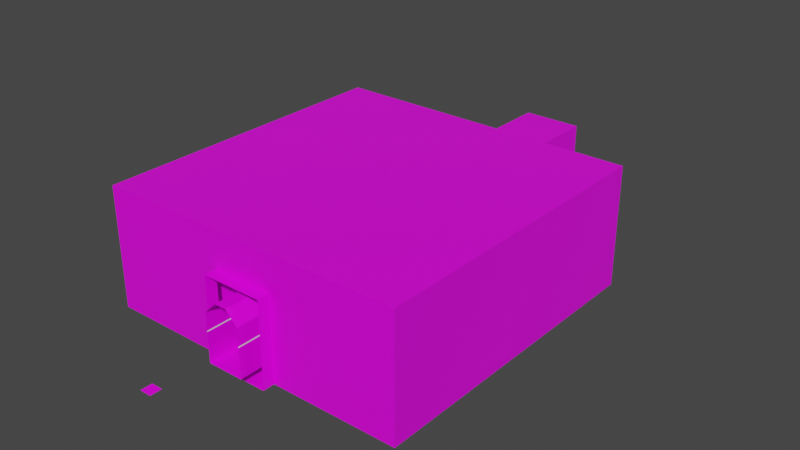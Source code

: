 # Source: tutorial_facilityRoomPushing1.blend  (saved by Blender 2.81.16; exported with 4.5.12 LTS)
import bpy
from mathutils import Matrix  # noqa: F401  (used for matrix-valued properties, if any)

bpy.ops.wm.read_factory_settings(use_empty=True)
scene = bpy.context.scene
scene.name = 'Scene'

# ---- collections
col_collection = bpy.data.collections.new('Collection'); scene.collection.children.link(col_collection)

# ---- images (referenced by path relative to the original .blend; pixels are not part of the script)
import os
ASSET_DIR = os.environ.get("B2B_ASSET_DIR", "")  # directory of the original .blend (textures are referenced by path, not embedded)
HERE = os.path.dirname(os.path.abspath(__file__))  # packed textures are extracted next to this script under _unpacked/

def load_image(name, relpath, width, height, colorspace="sRGB"):
    """Load a texture the original file referenced (path relative to the .blend, or extracted next to this script)."""
    p = next((c for c in (os.path.join(HERE, relpath), os.path.join(ASSET_DIR, relpath)) if relpath and os.path.exists(c)), "")
    if p:
        img = bpy.data.images.load(p, check_existing=True)
        img.name = name
    else:  # same state as the original file: an image datablock whose file is absent (Cycles renders it pink)
        img = bpy.data.images.new(name, width, height)
        img.source = "FILE"
        img.filepath = "//" + (relpath or name)
    img.colorspace_settings.name = colorspace
    return img
img_tile_png = load_image('tile.png', 'tile.png', 1024, 1024, 'sRGB')

# ---- materials (node trees are filled in below, after node groups)
mat_material = bpy.data.materials.new('Material')
mat_material.alpha_threshold = 0.0
mat_material.use_transparent_shadow = False
mat_material.line_color = (0.0, 0.0, 0.0, 1.0)
mat_material_002 = bpy.data.materials.new('Material.002')
mat_material_002.use_transparent_shadow = False

# ---- material node trees
mat_material.use_nodes = True; mat_material.node_tree.nodes.clear()
_N = mat_material.node_tree.nodes; _L = mat_material.node_tree.links
n0 = _N.new('ShaderNodeOutputMaterial'); n0.name = 'Material Output'; n0.location = (300, 300)
n1 = _N.new('ShaderNodeBsdfPrincipled'); n1.name = 'Principled BSDF'; n1.location = (10, 300)
n1.distribution = 'GGX'
n1.subsurface_method = 'BURLEY'
n1.inputs[2].default_value = 0.4
n1.inputs[3].default_value = 1.45
n1.inputs[27].default_value = (0.0, 0.0, 0.0, 1.0)
n1.inputs[28].default_value = 1.0
n2 = _N.new('ShaderNodeTexImage'); n2.name = 'Image Texture'; n2.location = (-190, 275)
n2.image = img_tile_png
_L.new(n1.outputs[0], n0.inputs[0])
_L.new(n2.outputs[0], n1.inputs[0])
n0.is_active_output = True
mat_material_002.use_nodes = True; mat_material_002.node_tree.nodes.clear()
_N = mat_material_002.node_tree.nodes; _L = mat_material_002.node_tree.links
n0 = _N.new('ShaderNodeOutputMaterial'); n0.name = 'Material Output'; n0.location = (300, 300)
n1 = _N.new('ShaderNodeBsdfPrincipled'); n1.name = 'Principled BSDF'; n1.location = (10, 300)
n1.distribution = 'GGX'
n1.subsurface_method = 'BURLEY'
n1.inputs[3].default_value = 1.45
n1.inputs[27].default_value = (0.0, 0.0, 0.0, 1.0)
n1.inputs[28].default_value = 1.0
_L.new(n1.outputs[0], n0.inputs[0])
n0.is_active_output = True

# ---- world
world_world = bpy.data.worlds.new('World'); scene.world = world_world
world_world.use_nodes = True; world_world.node_tree.nodes.clear()
_N = world_world.node_tree.nodes; _L = world_world.node_tree.links
n0 = _N.new('ShaderNodeOutputWorld'); n0.name = 'World Output'; n0.location = (300, 300)
n1 = _N.new('ShaderNodeBackground'); n1.name = 'Background'; n1.location = (10, 300)
n1.inputs[0].default_value = (0.05088, 0.05088, 0.05088, 1.0)
_L.new(n1.outputs[0], n0.inputs[0])
n0.is_active_output = True
world_world.color = (0.05088, 0.05088, 0.05088)
world_world.use_sun_shadow = False
world_world.sun_shadow_jitter_overblur = 0.0

# ---- meshes
me_cube_001 = bpy.data.meshes.new('Cube.001')
me_cube_001.from_pydata([(-1.5, 1.0, 0.0), (-1.5, 1.0, 4.0), (1.5, 1.0, 0.0), (1.5, 1.0, 4.0), (-0.5, 1.0, 5.0), (0.5, 1.0, 5.0), (-1.5, 25.0, 0.0), (1.5, 25.0, 0.0), (12.0, 1.0, 0.0), (12.0, 25.0, 0.0), (-12.0, 1.0, 0.0), (-12.0, 25.0, 0.0), (1.5, 38.0, 0.0), (-1.5, 38.0, 0.0), (12.0, 1.0, 8.0), (12.0, 25.0, 8.0), (-12.0, 1.0, 8.0), (-12.0, 25.0, 8.0), (-1.5, 25.0, 4.0), (-12.0, 25.0, 4.0), (-12.0, 1.0, 4.0), (12.0, 25.0, 4.0), (1.5, 25.0, 4.0), (12.0, 1.0, 4.0), (-12.0, 25.0, 5.0), (0.5, 25.0, 5.0), (-12.0, 1.0, 5.0), (-0.5, 25.0, 5.0), (12.0, 25.0, 5.0), (12.0, 1.0, 5.0), (-1.5, 38.0, 4.0), (1.5, 38.0, 4.0), (0.5, 38.0, 5.0), (-0.5, 38.0, 5.0), (1.5, 1.0, 2.45), (12.0, 1.0, 2.45), (1.5, 25.0, 2.45), (1.5, 38.0, 2.45), (12.0, 25.0, 2.45), (-1.5, 1.0, 2.45), (-1.5, 38.0, 2.45), (-1.5, 25.0, 2.45), (-12.0, 25.0, 2.45), (-12.0, 1.0, 2.45), (-12.0, 25.0, 2.55), (-12.0, 1.0, 2.55), (-1.5, 1.0, 2.55), (-1.5, 38.0, 2.55), (-1.5, 25.0, 2.55), (1.5, 1.0, 2.55), (12.0, 1.0, 2.55), (1.5, 25.0, 2.55), (1.5, 38.0, 2.55), (12.0, 25.0, 2.55), (-1.5, -2.0, 0.0), (-1.5, -2.0, 4.0), (1.5, -2.0, 0.0), (1.5, -2.0, 4.0), (-0.5, -2.0, 5.0), (0.5, -2.0, 5.0), (1.5, -2.0, 2.45), (-1.5, -2.0, 2.45), (-1.5, -2.0, 2.55), (1.5, -2.0, 2.55)], [], [(2, 7, 6, 0), (2, 8, 9, 7), (6, 11, 10, 0), (22, 25, 32, 31), (15, 17, 24, 27, 25, 28), (29, 14, 15, 28), (24, 17, 16, 26), (44, 19, 20, 45), (48, 18, 19, 44), (25, 27, 33, 32), (19, 24, 26, 20), (23, 29, 28, 21), (21, 28, 25, 22), (18, 27, 24, 19), (3, 5, 29, 23), (4, 1, 20, 26), (39, 0, 10, 43), (5, 4, 26, 16, 14, 29), (15, 14, 16, 17), (27, 18, 30, 33), (41, 6, 13, 40), (6, 7, 12, 13), (49, 3, 23, 50), (2, 34, 35, 8), (50, 23, 21, 53), (9, 38, 36, 7), (51, 22, 31, 52), (7, 36, 37, 12), (8, 35, 38, 9), (53, 21, 22, 51), (48, 41, 40, 47), (46, 39, 43, 45), (6, 41, 42, 11), (11, 42, 43, 10), (1, 46, 45, 20), (18, 48, 47, 30), (41, 48, 44, 42), (42, 44, 45, 43), (38, 53, 51, 36), (36, 51, 52, 37), (35, 50, 53, 38), (34, 49, 50, 35), (5, 3, 57, 59), (39, 46, 62, 61), (49, 34, 60, 63), (46, 1, 55, 62), (3, 49, 63, 57), (4, 5, 59, 58), (0, 39, 61, 54), (1, 4, 58, 55), (2, 0, 54, 56), (34, 2, 56, 60)])
me_cube_001.polygons.foreach_set('material_index', [0, 0, 0, 0, 0, 0, 0, 0, 0, 0, 0, 0, 0, 0, 0, 0, 0, 0, 0, 0, 0, 0, 0, 0, 0, 0, 0, 0, 0, 0, 1, 1, 0, 0, 0, 0, 1, 1, 1, 1, 1, 1, 0, 1, 1, 0, 0, 0, 0, 0, 0, 0])
_uv = me_cube_001.uv_layers.new(name='UVMap')
_uv.uv.foreach_set('vector', [10.5, 24.0, 10.5, 5.395e-06, 13.5, 2.697e-06, 13.5, 24.0, 10.5, 24.0, 0.0, 24.0, 2.697e-06, 0.0, 10.5, 5.395e-06, 13.5, 2.697e-06, 24.0, 2.697e-06, 24.0, 24.0, 13.5, 24.0, 8.5, 0.0, 7.5, 0.0, 7.5, 13.0, 8.5, 13.0, 24.0, 8.0, 0.0, 8.0, 1.812e-05, 5.0, 11.5, 5.0, 12.5, 5.0, 24.0, 5.0, 3.0, 24.0, 1.907e-06, 24.0, 0.0, 0.0, 3.0, 0.0, 3.0, 24.0, 6.676e-06, 24.0, 0.0, 2.503e-06, 3.0, 1.431e-06, 5.45, 24.0, 4.0, 24.0, 4.0, 1.192e-06, 5.45, 8.345e-07, 10.5, 2.55, 10.5, 4.0, 2.384e-05, 4.0, 2.956e-05, 2.55, 7.5, 0.0, 6.5, 0.0, 6.5, 13.0, 7.5, 13.0, 4.0, 24.0, 3.0, 24.0, 3.0, 1.431e-06, 4.0, 1.192e-06, 4.0, 24.0, 3.0, 24.0, 3.0, 0.0, 4.0, 0.0, 24.0, 4.0, 24.0, 5.0, 12.5, 5.0, 13.5, 4.0, 10.5, 4.0, 11.5, 5.0, 1.812e-05, 5.0, 2.384e-05, 4.0, 4.0, 13.5, 5.0, 12.5, 5.0, 24.0, 4.0, 24.0, 5.0, 11.5, 4.0, 10.5, 4.0, 0.0, 5.0, 9.537e-07, 2.45, 10.5, 7.153e-06, 10.5, 0.0, 9.537e-07, 2.45, 0.0, 5.0, 12.5, 5.0, 11.5, 5.0, 9.537e-07, 8.0, 9.537e-07, 8.0, 24.0, 5.0, 24.0, 3.815e-06, 24.0, 0.0, 0.0, 24.0, 1.907e-06, 24.0, 24.0, 6.5, 0.0, 5.5, 0.0, 5.5, 13.0, 6.5, 13.0, 5.722e-06, 2.45, 0.0, 2.48e-05, 13.0, 0.0, 13.0, 2.45, 13.0, 0.5, 13.0, 3.5, 0.0, 3.5, 0.0, 0.5, 2.55, 13.5, 4.0, 13.5, 4.0, 24.0, 2.55, 24.0, 2.05e-05, 13.5, 2.45, 13.5, 2.45, 24.0, 8.154e-05, 24.0, 5.45, 24.0, 4.0, 24.0, 4.0, 0.0, 5.45, 0.0, 7.927e-07, 8.0, 2.45, 8.0, 2.45, 18.5, 0.0, 18.5, 7.629e-06, 1.45, 0.0, 4.339e-05, 13.0, 0.0, 13.0, 1.45, 0.0, 4.0, 3.815e-06, 1.55, 13.0, 1.55, 13.0, 4.0, 8.0, 24.0, 5.55, 24.0, 5.55, 0.0, 8.0, 0.0, 24.0, 2.55, 24.0, 4.0, 13.5, 4.0, 13.5, 2.55, 5.722e-06, 2.55, 5.722e-06, 2.45, 13.0, 2.45, 13.0, 2.55, 2.55, 10.5, 2.45, 10.5, 2.45, 0.0, 2.55, 0.0, 10.5, 6.723e-05, 10.5, 2.45, 3.052e-05, 2.45, 4.673e-05, 0.0, 8.0, 24.0, 5.55, 24.0, 5.55, 8.345e-07, 8.0, 0.0, 4.0, 10.5, 2.55, 10.5, 2.55, 0.0, 4.0, 0.0, 0.0, 4.0, 5.722e-06, 2.55, 13.0, 2.55, 13.0, 4.0, 10.5, 2.45, 10.5, 2.55, 2.956e-05, 2.55, 3.052e-05, 2.45, 5.55, 24.0, 5.45, 24.0, 5.45, 8.345e-07, 5.55, 8.345e-07, 24.0, 2.45, 24.0, 2.55, 13.5, 2.55, 13.5, 2.45, 3.815e-06, 1.55, 7.629e-06, 1.45, 13.0, 1.45, 13.0, 1.55, 5.55, 24.0, 5.45, 24.0, 5.45, 0.0, 5.55, 0.0, 2.45, 13.5, 2.55, 13.5, 2.55, 24.0, 2.45, 24.0, 2.5, 3.0, 3.5, 3.0, 3.5, 0.0, 2.5, 0.0, 1.192e-07, 1.55, 1.192e-07, 1.45, 3.0, 1.45, 3.0, 1.55, 1.788e-07, 2.55, 1.192e-07, 2.45, 3.0, 2.45, 3.0, 2.55, 1.192e-07, 1.45, 1.788e-07, 0.0, 3.0, 0.0, 3.0, 1.45, 0.0, 4.0, 1.788e-07, 2.55, 3.0, 2.55, 3.0, 4.0, 1.5, 3.0, 2.5, 3.0, 2.5, 0.0, 1.5, 0.0, 0.0, 4.0, 1.192e-07, 1.55, 3.0, 1.55, 3.0, 4.0, 0.5, 3.0, 1.5, 3.0, 1.5, 0.0, 0.5, 0.0, 0.5, 0.0, 3.5, 0.0, 3.5, 3.0, 0.5, 3.0, 0.0, 2.45, 2.384e-07, 0.0, 3.0, 2.623e-07, 3.0, 2.45])
me_cube_001.materials.append(mat_material)
me_cube_001.materials.append(mat_material_002)
me_cube_001.use_remesh_fix_poles = True
me_cube_001.use_remesh_preserve_attributes = False
me_cube_001.use_mirror_vertex_groups = False
me_cube_001.update()
me_cube = bpy.data.meshes.new('Cube')
me_cube.from_pydata([(-13.0, 0.0, -1.0), (-13.0, 0.0, 9.0), (-13.0, 26.0, -1.0), (-13.0, 26.0, 9.0), (13.0, 0.0, -1.0), (13.0, 0.0, 9.0), (13.0, 26.0, -1.0), (13.0, 26.0, 9.0), (-2.5, 0.0, 9.0), (2.5, 0.0, 9.0), (2.5, 26.0, -1.0), (-2.5, 26.0, -1.0), (-2.5, 26.0, 9.0), (2.5, 26.0, 9.0), (-2.5, 0.0, -1.0), (2.5, 0.0, -1.0), (-13.0, 0.0, 6.0), (-13.0, 26.0, 6.0), (13.0, 26.0, 6.0), (13.0, 0.0, 6.0), (2.5, 0.0, 6.0), (-2.5, 0.0, 6.0), (-2.5, 26.0, 6.0), (2.5, 26.0, 6.0), (-2.5, -1.0, -1.0), (2.5, -1.0, -1.0), (2.5, -1.0, 6.0), (-2.5, -1.0, 6.0), (2.5, 26.0, -1.0), (-2.5, 26.0, -1.0), (-2.5, 26.0, 6.0), (2.5, 26.0, 6.0), (2.5, 37.0, -1.0), (-2.5, 37.0, -1.0), (-2.5, 37.0, 6.0), (2.5, 37.0, 6.0)], [], [(19, 4, 6, 18), (14, 0, 2, 11), (16, 17, 2, 0), (23, 13, 7, 18), (21, 8, 1, 16), (8, 12, 3, 1), (5, 7, 13, 9), (9, 13, 12, 8), (19, 5, 9, 20), (20, 9, 8, 21), (17, 3, 12, 22), (22, 12, 13, 23), (4, 15, 10, 6), (15, 14, 11, 10), (14, 24, 27, 21), (2, 17, 22, 11), (21, 27, 26, 20), (4, 19, 20, 15), (14, 21, 16, 0), (10, 23, 18, 6), (1, 3, 17, 16), (5, 19, 18, 7), (20, 26, 25, 15), (15, 25, 24, 14), (28, 32, 35, 31), (31, 35, 34, 30), (30, 34, 33, 29), (29, 33, 32, 28)])
_uv = me_cube.uv_layers.new(name='UVMap')
_uv.uv.foreach_set('vector', [26.0, 3.0, 26.0, 10.0, 0.0, 10.0, 5.722e-06, 3.0, 26.0, 15.5, 26.0, 26.0, 0.0, 26.0, 0.0, 15.5, 1.907e-06, 13.0, 26.0, 13.0, 26.0, 20.0, 2.861e-06, 20.0, 7.0, 15.5, 10.0, 15.5, 10.0, 26.0, 7.0, 26.0, 3.0, 10.5, 9.537e-07, 10.5, 3.815e-06, 0.0, 3.0, 9.537e-07, 10.5, 2.023e-06, 10.5, 26.0, 2.697e-06, 26.0, 0.0, 2.697e-06, 26.0, 0.0, 26.0, 26.0, 15.5, 26.0, 15.5, 1.349e-06, 15.5, 1.349e-06, 15.5, 26.0, 10.5, 26.0, 10.5, 2.023e-06, 3.0, 26.0, 0.0, 26.0, 9.537e-07, 15.5, 3.0, 15.5, 3.0, 15.5, 9.537e-07, 15.5, 9.537e-07, 10.5, 3.0, 10.5, 7.0, 0.0, 10.0, 0.0, 10.0, 10.5, 7.0, 10.5, 7.0, 10.5, 10.0, 10.5, 10.0, 15.5, 7.0, 15.5, 26.0, 0.0, 26.0, 10.5, 0.0, 10.5, 2.697e-06, 1.686e-07, 26.0, 10.5, 26.0, 15.5, 0.0, 15.5, 0.0, 10.5, 7.0, 2.384e-07, 7.0, 1.0, 0.0, 1.0, 0.0, 0.0, 4.768e-07, 0.0, 7.0, 0.0, 7.0, 10.5, 0.0, 10.5, 5.5, 0.0, 5.5, 1.0, 0.5, 1.0, 0.5, 4.768e-07, 10.0, 26.0, 3.0, 26.0, 3.0, 15.5, 10.0, 15.5, 10.0, 10.5, 3.0, 10.5, 3.0, 9.537e-07, 10.0, 2.861e-06, 4.292e-06, 15.5, 7.0, 15.5, 7.0, 26.0, 3.338e-06, 26.0, 0.0, 10.0, 26.0, 10.0, 26.0, 13.0, 1.907e-06, 13.0, 26.0, 0.0, 26.0, 3.0, 5.722e-06, 3.0, 5.722e-06, 1.144e-05, 0.0, 0.0, 1.0, 0.0, 1.0, 7.0, 9.974e-07, 7.0, 1.0, 5.5, 0.0, 5.5, 2.384e-07, 0.5, 1.0, 0.5, 0.0, 2.384e-07, 11.0, 0.0, 11.0, 7.0, 0.0, 7.0, 11.0, 5.5, 0.0, 5.5, 0.0, 0.5, 11.0, 0.5, 11.0, 7.0, 0.0, 7.0, 0.0, 0.0, 11.0, 9.537e-07, 11.0, 10.5, 0.0, 10.5, 0.0, 5.5, 11.0, 5.5])
me_cube.materials.append(mat_material)
me_cube.use_remesh_fix_poles = True
me_cube.use_remesh_preserve_attributes = False
me_cube.use_mirror_vertex_groups = False
me_cube.update()
me_plane = bpy.data.meshes.new('Plane')
me_plane.from_pydata([(-0.5, -0.5, 0.0), (0.5, -0.5, 0.0), (-0.5, 0.5, 0.0), (0.5, 0.5, 0.0)], [], [(0, 1, 3, 2)])
_uv = me_plane.uv_layers.new(name='UVMap')
_uv.uv.foreach_set('vector', [0.0, 0.0, 1.0, 0.0, 1.0, 1.0, 0.0, 1.0])
me_plane.materials.append(mat_material)
me_plane.use_remesh_fix_poles = True
me_plane.use_remesh_preserve_attributes = False
me_plane.use_mirror_vertex_groups = False
me_plane.update()

# ---- objects
ob_cube = bpy.data.objects.new('Cube', me_cube_001)
ob_cube_001 = bpy.data.objects.new('Cube.001', me_cube)
ob_plane = bpy.data.objects.new('Plane', me_plane)

# ---- transforms, parenting, visibility, modifiers, constraints
ob_cube.location = (0.0, 0.0, 0.0)
ob_cube.lineart.crease_threshold = 0.0
ob_cube_001.location = (0.0, 0.0, 0.0)
ob_cube_001.lineart.crease_threshold = 0.0
ob_plane.location = (-3.848, -5.289, -1.447)
ob_plane.lineart.crease_threshold = 0.0

# ---- collection membership
col_collection.objects.link(ob_cube)
col_collection.objects.link(ob_cube_001)
col_collection.objects.link(ob_plane)

# ---- scene / render settings (as saved in the file)
scene.frame_start = 1; scene.frame_end = 250; scene.frame_set(1)
scene.render.engine = 'BLENDER_EEVEE_NEXT'
scene.cycles.use_denoising = False
scene.cycles.samples = 128
scene.cycles.sampling_pattern = 'TABULATED_SOBOL'
scene.cycles.use_adaptive_sampling = False
scene.cycles.use_light_tree = False
scene.view_settings.view_transform = 'Filmic'
bpy.context.view_layer.update()

# ---- added for rendering (the .blend has no active camera and no usable light): camera, sun
cam_auto = bpy.data.cameras.new('AutoCamera')
cam_auto.lens = 50.0
cam_auto.sensor_width = 36.0
cam_auto.clip_end = 1000.0
ob_auto_camera = bpy.data.objects.new('AutoCamera', cam_auto)
scene.collection.objects.link(ob_auto_camera)
ob_auto_camera.location = (48.0993, -41.6137, 42.2562)
ob_auto_camera.rotation_euler = (1.09748, -7.21219e-08, 0.694738)
scene.camera = ob_auto_camera
light_auto_sun = bpy.data.lights.new('AutoSun', 'SUN')
light_auto_sun.energy = 3.0
light_auto_sun.angle = 0.0523599
ob_auto_sun = bpy.data.objects.new('AutoSun', light_auto_sun)
scene.collection.objects.link(ob_auto_sun)
ob_auto_sun.rotation_euler = (0.872665, 0.174533, 0.523599)
bpy.context.view_layer.update()
